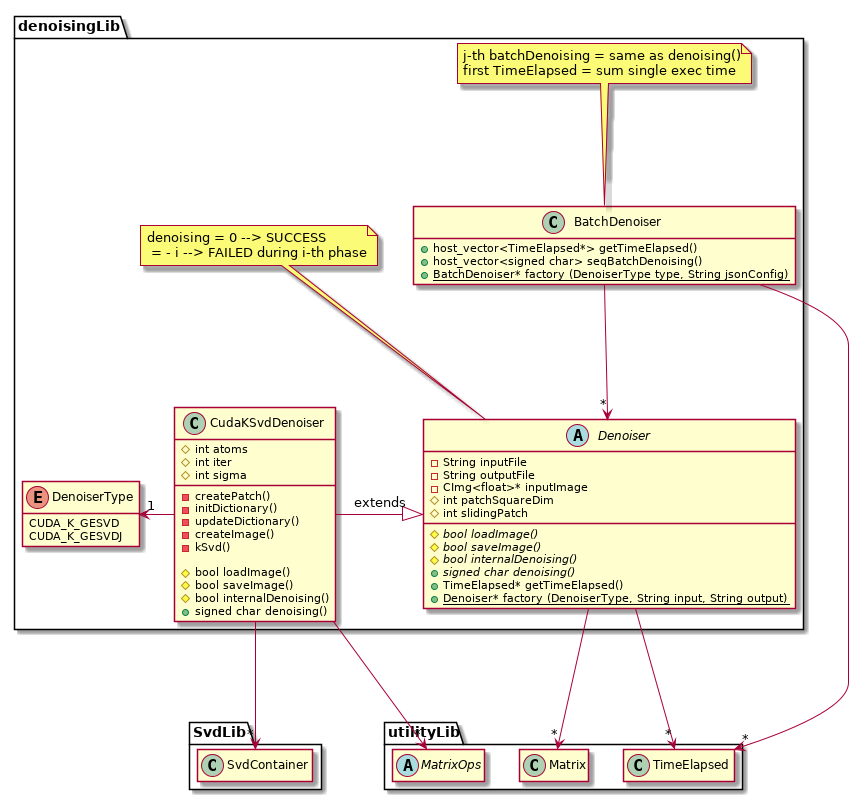

The diagram above was rendered by PlantUML. Its source (embedded in the PNG):
@startuml DenoisingDiagram

package denoisingLib{

    enum DenoiserType{
            CUDA_K_GESVD
            CUDA_K_GESVDJ
    }

    abstract class Denoiser{
        - String inputFile
        - String outputFile
        - CImg<float>* inputImage
        # int patchSquareDim
        # int slidingPatch

        {abstract} # bool loadImage()
        {abstract} # bool saveImage()
        {abstract} # bool internalDenoising()
        {abstract} + signed char denoising()
        + TimeElapsed* getTimeElapsed()
        {static} + Denoiser* factory (DenoiserType, String input, String output)
    }

    note top: denoising = 0 --> SUCCESS\n = - i --> FAILED during i-th phase 

    class CudaKSvdDenoiser{
        # int atoms
        # int iter
        # int sigma

        - createPatch()
        - initDictionary()
        - updateDictionary()
        - createImage()
        - kSvd()
        
        # bool loadImage()
        # bool saveImage()
        # bool internalDenoising()
        + signed char denoising()
    }

    class BatchDenoiser{
        + host_vector<TimeElapsed*> getTimeElapsed() 
        + host_vector<signed char> seqBatchDenoising()
        {static} + BatchDenoiser* factory (DenoiserType type, String jsonConfig)
    }

    note top: j-th batchDenoising = same as denoising()\nfirst TimeElapsed = sum single exec time 


    CudaKSvdDenoiser -|> Denoiser : extends
    DenoiserType "1"<- CudaKSvdDenoiser
    BatchDenoiser --> "*" Denoiser

    hide BatchDenoiser fields
    hide DenoiserType methods
}

package utilityLib{
    class Matrix
    class TimeElapsed
    class Matrix
    abstract class MatrixOps

    hide Matrix fields
    hide Matrix methods

    hide TimeElapsed fields
    hide TimeElapsed methods

    hide MatrixOps fields
    hide MatrixOps methods
}

package SvdLib{
    class SvdContainer

    hide SvdContainer fields
    hide SvdContainer methods
}

BatchDenoiser ---> "*" TimeElapsed
Denoiser ---> "*" TimeElapsed
Denoiser ---> "*" Matrix
CudaKSvdDenoiser ---> "*" MatrixOps
CudaKSvdDenoiser ---> "*" SvdContainer

@enduml